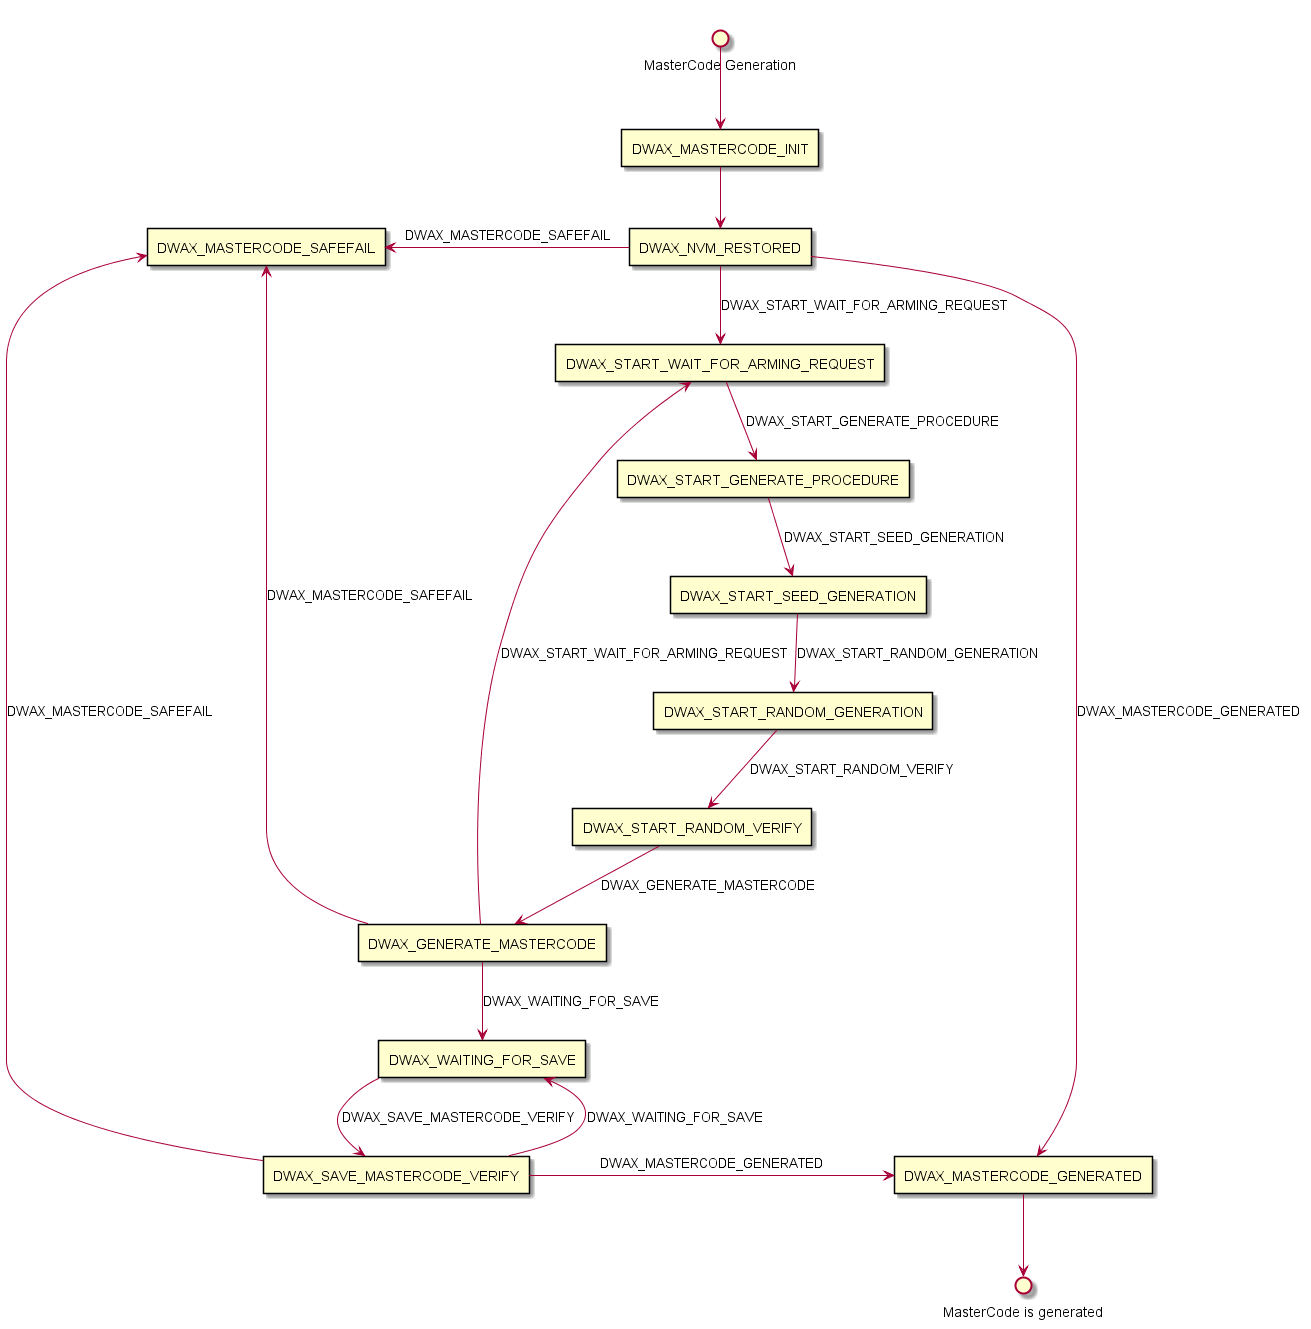

The diagram above was rendered by PlantUML. Its source (embedded in the PNG):
@startuml controlFlow_DWAX.png
  circle "MasterCode Generation" as C
  circle "MasterCode is generated" as C0
  rectangle "DWAX_MASTERCODE_INIT" as C1
  rectangle "DWAX_NVM_RESTORED" as C2
  rectangle "DWAX_MASTERCODE_SAFEFAIL" as C3
  rectangle "DWAX_MASTERCODE_GENERATED" as C4
  rectangle "DWAX_START_WAIT_FOR_ARMING_REQUEST" as C5
  rectangle "DWAX_START_GENERATE_PROCEDURE" as C6
  rectangle "DWAX_START_SEED_GENERATION" AS C7
  rectangle "DWAX_START_RANDOM_GENERATION" as C8
  rectangle "DWAX_START_RANDOM_VERIFY" as C9
  rectangle "DWAX_GENERATE_MASTERCODE" as C10
  rectangle "DWAX_WAITING_FOR_SAVE" as C11
  rectangle "DWAX_SAVE_MASTERCODE_VERIFY" as C12
  C --> C1
  C1 --> C2
  C2 -left-> C3: DWAX_MASTERCODE_SAFEFAIL
  C2 -right-> C4: DWAX_MASTERCODE_GENERATED
  C2 -down-> C5: DWAX_START_WAIT_FOR_ARMING_REQUEST
  C5 -down-> C6: DWAX_START_GENERATE_PROCEDURE
  C6 -down-> C7: DWAX_START_SEED_GENERATION
  C7 -down-> C8: DWAX_START_RANDOM_GENERATION
  C8 -down-> C9: DWAX_START_RANDOM_VERIFY
  C9 -down-> C10:DWAX_GENERATE_MASTERCODE
  C10 --> C3:DWAX_MASTERCODE_SAFEFAIL
  C10 --> C5: DWAX_START_WAIT_FOR_ARMING_REQUEST
  C10 -down-> C11: DWAX_WAITING_FOR_SAVE
  C11 --> C12: DWAX_SAVE_MASTERCODE_VERIFY
  C12 --> C11: DWAX_WAITING_FOR_SAVE
  C3 <-- C12: DWAX_MASTERCODE_SAFEFAIL
  C12 -right-> C4: DWAX_MASTERCODE_GENERATED
  C4 -down-> C0
@enduml